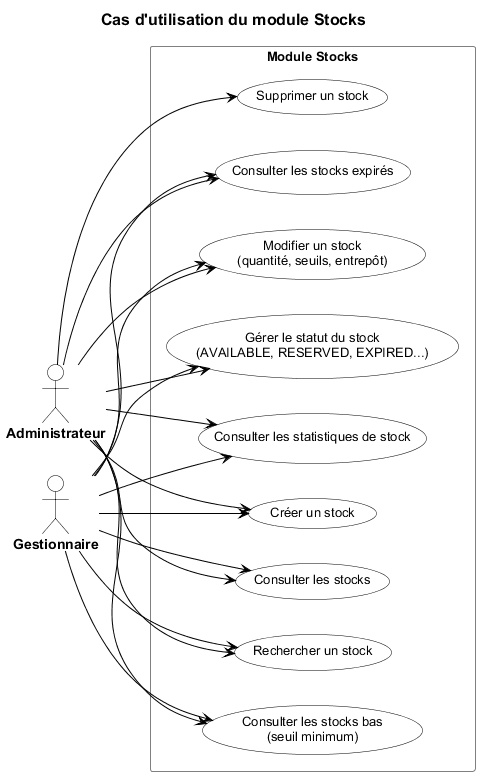

The diagram above was rendered by PlantUML. Its source (embedded in the PNG):
@startuml
title Cas d'utilisation du module Stocks

left to right direction
skinparam shadowing false
skinparam backgroundColor White
skinparam defaultFontName Arial
skinparam defaultFontSize 12

skinparam title {
  FontSize 16
  FontStyle bold
  FontColor #000000
}

skinparam actor {
  BackgroundColor White
  BorderColor #000000
  FontColor #000000
  FontSize 14
  FontStyle bold
}

skinparam usecase {
  BackgroundColor White
  BorderColor #000000
  FontColor #000000
  FontSize 13
}

skinparam rectangle {
  BackgroundColor White
  BorderColor #808080
  FontColor #000000
  FontSize 13
  FontStyle bold
}

skinparam arrow {
  Color #000000
  FontColor #000000
}

skinparam line {
  Color #000000
}


actor "Administrateur" as admin
actor "Gestionnaire" as manager

rectangle "Module Stocks" {
  usecase "Créer un stock" as UC1
  usecase "Consulter les stocks" as UC2
  usecase "Rechercher un stock" as UC3
  usecase "Consulter les stocks bas\n(seuil minimum)" as UC4
  usecase "Consulter les stocks expirés" as UC5
  usecase "Modifier un stock\n(quantité, seuils, entrepôt)" as UC6
  usecase "Supprimer un stock" as UC7
  usecase "Consulter les statistiques de stock" as UC8
  usecase "Gérer le statut du stock\n(AVAILABLE, RESERVED, EXPIRED...)" as UC9
}

admin --> UC1
manager --> UC1
admin --> UC2
manager --> UC2
admin --> UC3
manager --> UC3
admin --> UC4
manager --> UC4
admin --> UC5
manager --> UC5
admin --> UC6
manager --> UC6
admin --> UC7
admin --> UC8
manager --> UC8
admin --> UC9
manager --> UC9

@enduml